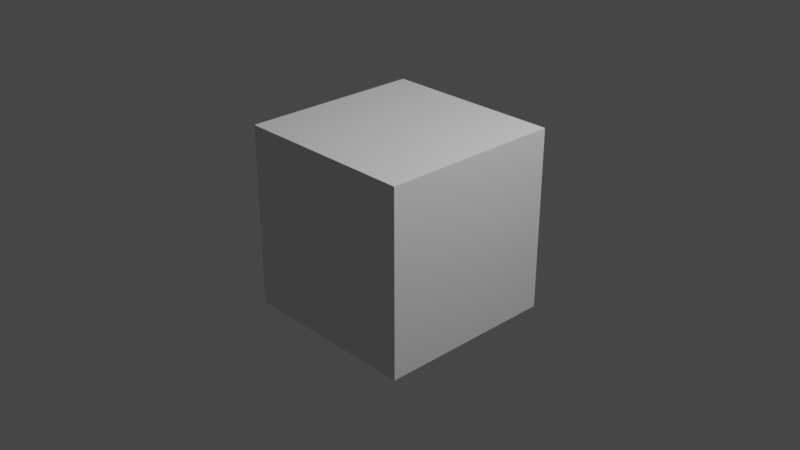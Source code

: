 # Source: Chapter6Start.blend  (saved by Blender 3.2.14; exported with 4.5.12 LTS)
import bpy
from mathutils import Matrix  # noqa: F401  (used for matrix-valued properties, if any)

bpy.ops.wm.read_factory_settings(use_empty=True)
scene = bpy.context.scene
scene.name = 'Scene'

# ---- collections
col_collection = bpy.data.collections.new('Collection'); scene.collection.children.link(col_collection)

# ---- node groups
ng_chapter6 = bpy.data.node_groups.new('Chapter6', 'GeometryNodeTree')
_s = ng_chapter6.interface.new_socket(name='Geometry', in_out='OUTPUT', socket_type='NodeSocketGeometry')
_s = ng_chapter6.interface.new_socket(name='Geometry', in_out='INPUT', socket_type='NodeSocketGeometry')
ng_chapter6.is_modifier = True
_N = ng_chapter6.nodes; _L = ng_chapter6.links
n0 = _N.new('GeometryNodeStoreNamedAttribute'); n0.name = 'Store Named Attribute'; n0.location = (426, -191)
n0.data_type = 'FLOAT_VECTOR'
n0.domain = 'CORNER'
n0.inputs[2].default_value = 'UVMap'
n1 = _N.new('GeometryNodeMeshToCurve'); n1.name = 'Mesh to Curve'; n1.location = (-127, -31)
n1.label = 'Mesh to Curve(5)'
n2 = _N.new('GeometryNodeTrimCurve'); n2.name = 'Trim Curve'; n2.location = (40, -32)
n2.label = 'Trim Curve(9)'
n3 = _N.new('GeometryNodeCurveToMesh'); n3.name = 'Curve to Mesh'; n3.location = (230, -29)
n3.label = 'Curve to Mesh(7)'
n3.inputs[3].default_value = True
n4 = _N.new('GeometryNodeMeshIcoSphere'); n4.name = 'Ico Sphere'; n4.location = (401, -191)
n4.label = 'Ico Sphere(6)'
n5 = _N.new('GeometryNodeSetMaterial'); n5.name = 'Set Material.001'; n5.location = (401, -27)
n5.label = 'Set Material(12)'
n6 = _N.new('GeometryNodeCurvePrimitiveCircle'); n6.name = 'Curve Circle'; n6.location = (38, -192)
n6.label = 'Curve Circle(8)'
n7 = _N.new('ShaderNodeMapRange'); n7.name = 'Map Range'; n7.location = (-142, -148)
n7.label = 'Map Range(11)'
n8 = _N.new('NodeGroupOutput'); n8.name = 'Group Output'; n8.location = (359, 145)
n8.label = 'Group Output(2)'
n9 = _N.new('NodeGroupInput'); n9.name = 'Group Input'; n9.location = (80, 138)
n9.label = 'Group Input(1)'
n10 = _N.new('GeometryNodeSetMaterial'); n10.name = 'Set Material'; n10.location = (571, -42)
n10.label = 'Set Material(3)'
n11 = _N.new('GeometryNodeJoinGeometry'); n11.name = 'Join Geometry'; n11.location = (235, -197)
n11.label = 'Join Geometry(4)'
n12 = _N.new('GeometryNodeInputSceneTime'); n12.name = 'Scene Time'; n12.location = (558, -191)
n12.label = 'Scene Time(10)'
_L.new(n9.outputs[0], n8.inputs[0])
_L.new(n4.outputs[0], n0.inputs[0])
_L.new(n4.outputs[1], n0.inputs[3])
n8.is_active_output = True

# ---- world
world_world = bpy.data.worlds.new('World'); scene.world = world_world
world_world.use_nodes = True; world_world.node_tree.nodes.clear()
_N = world_world.node_tree.nodes; _L = world_world.node_tree.links
n0 = _N.new('ShaderNodeOutputWorld'); n0.name = 'World Output'; n0.location = (300, 300)
n1 = _N.new('ShaderNodeBackground'); n1.name = 'Background'; n1.location = (10, 300)
n1.inputs[0].default_value = (0.05088, 0.05088, 0.05088, 1.0)
_L.new(n1.outputs[0], n0.inputs[0])
n0.is_active_output = True
world_world.color = (0.05088, 0.05088, 0.05088)
world_world.use_sun_shadow = False
world_world.sun_shadow_jitter_overblur = 0.0

# ---- cameras
cam_camera = bpy.data.cameras.new('Camera')
cam_camera.clip_end = 100.0
cam_camera.ortho_scale = 7.314

# ---- lights
light_light = bpy.data.lights.new('Light', 'POINT')
light_light.transmission_factor = 0.0
light_light.energy = 1000.0
light_light.shadow_soft_size = 0.1
light_light.shadow_maximum_resolution = 0.006
light_light.use_absolute_resolution = True

# ---- meshes
me_cube = bpy.data.meshes.new('Cube')
me_cube.from_pydata([(1.0, 1.0, 1.0), (1.0, 1.0, -1.0), (1.0, -1.0, 1.0), (1.0, -1.0, -1.0), (-1.0, 1.0, 1.0), (-1.0, 1.0, -1.0), (-1.0, -1.0, 1.0), (-1.0, -1.0, -1.0)], [], [(0, 4, 6, 2), (3, 2, 6, 7), (7, 6, 4, 5), (5, 1, 3, 7), (1, 0, 2, 3), (5, 4, 0, 1)])
_uv = me_cube.uv_layers.new(name='UVMap')
_uv.uv.foreach_set('vector', [0.625, 0.5, 0.875, 0.5, 0.875, 0.75, 0.625, 0.75, 0.375, 0.75, 0.625, 0.75, 0.625, 1.0, 0.375, 1.0, 0.375, 0.0, 0.625, 0.0, 0.625, 0.25, 0.375, 0.25, 0.125, 0.5, 0.375, 0.5, 0.375, 0.75, 0.125, 0.75, 0.375, 0.5, 0.625, 0.5, 0.625, 0.75, 0.375, 0.75, 0.375, 0.25, 0.625, 0.25, 0.625, 0.5, 0.375, 0.5])
me_cube.use_remesh_preserve_volume = False
me_cube.use_remesh_preserve_attributes = False
me_cube.use_mirror_vertex_groups = False
me_cube.update()

# ---- objects
ob_chapter6 = bpy.data.objects.new('Chapter6', me_cube)
ob_light = bpy.data.objects.new('Light', light_light)
ob_camera = bpy.data.objects.new('Camera', cam_camera)

# ---- transforms, parenting, visibility, modifiers, constraints
ob_chapter6.location = (0.0, 0.0, 0.0)
ob_chapter6.lock_rotations_4d = False
ob_chapter6.empty_display_type = 'ARROWS'
ob_chapter6.lineart.crease_threshold = 0.0
_m = ob_chapter6.modifiers.new('GeometryNodes', 'NODES')
_m.node_group = ng_chapter6
ob_light.location = (4.076, 1.005, 5.904)
ob_light.rotation_euler = (0.6503, 0.05522, 1.866)
ob_light.lock_rotations_4d = False
ob_light.empty_display_type = 'ARROWS'
ob_light.color = (0.0, 0.0, 0.0, 0.0)
ob_light.lineart.crease_threshold = 0.0
ob_camera.location = (7.359, -6.926, 4.958)
ob_camera.rotation_euler = (1.109, 0.0, 0.8149)
ob_camera.lock_rotations_4d = False
ob_camera.empty_display_type = 'ARROWS'
ob_camera.color = (0.0, 0.0, 0.0, 0.0)
ob_camera.display_type = 'WIRE'
ob_camera.lineart.crease_threshold = 0.0

# ---- collection membership
col_collection.objects.link(ob_chapter6)
col_collection.objects.link(ob_light)
col_collection.objects.link(ob_camera)

# ---- scene / render settings (as saved in the file)
scene.camera = ob_camera
scene.frame_start = 1; scene.frame_end = 250; scene.frame_set(90)
scene.render.engine = 'BLENDER_EEVEE_NEXT'
scene.cycles.sampling_pattern = 'TABULATED_SOBOL'
scene.cycles.use_light_tree = False
scene.eevee.use_gtao = True
scene.eevee.use_raytracing = True
scene.view_settings.view_transform = 'Filmic'
bpy.context.view_layer.update()
